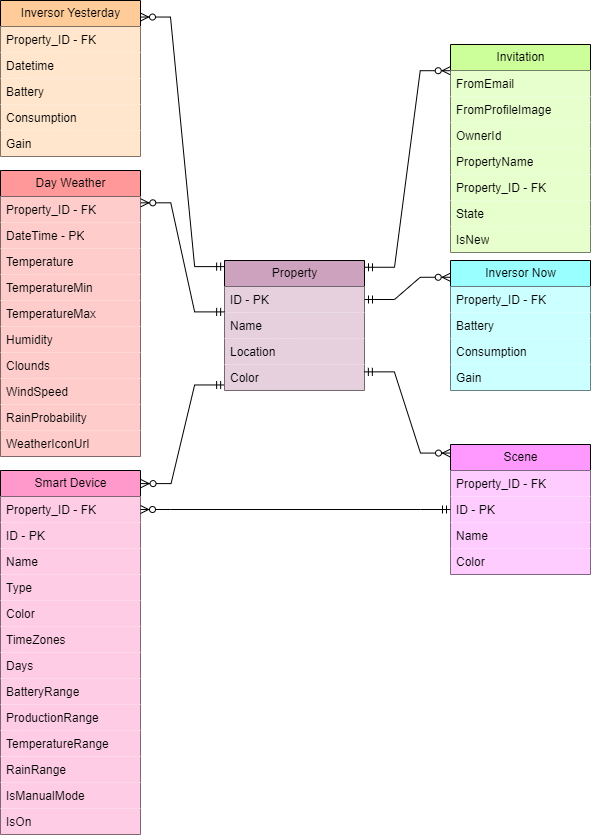

The diagram above was exported from draw.io. Its source (the exported page's mxGraphModel, read from the mxfile embedded in the PNG):
<mxGraphModel dx="1290" dy="629" grid="1" gridSize="10" guides="1" tooltips="1" connect="1" arrows="1" fold="1" page="1" pageScale="1" pageWidth="827" pageHeight="1169" math="0" shadow="0">
  <root>
    <mxCell id="0" />
    <mxCell id="1" parent="0" />
    <mxCell id="1VosWHp3gPDVkKgf4ov9-56" value="" style="edgeStyle=entityRelationEdgeStyle;fontSize=12;html=1;endArrow=ERzeroToMany;startArrow=ERmandOne;rounded=0;entryX=1.004;entryY=0.036;entryDx=0;entryDy=0;entryPerimeter=0;exitX=0.001;exitY=0.787;exitDx=0;exitDy=0;exitPerimeter=0;" parent="1" source="1VosWHp3gPDVkKgf4ov9-5" target="1VosWHp3gPDVkKgf4ov9-17" edge="1">
      <mxGeometry width="100" height="100" relative="1" as="geometry">
        <mxPoint x="439" y="617" as="sourcePoint" />
        <mxPoint x="399" y="722" as="targetPoint" />
      </mxGeometry>
    </mxCell>
    <mxCell id="1VosWHp3gPDVkKgf4ov9-1" value="Property" style="swimlane;fontStyle=0;childLayout=stackLayout;horizontal=1;startSize=26;fillColor=#CDA2BE;horizontalStack=0;resizeParent=1;resizeParentMax=0;resizeLast=0;collapsible=1;marginBottom=0;html=1;" parent="1" vertex="1">
      <mxGeometry x="343" y="427" width="140" height="130" as="geometry" />
    </mxCell>
    <mxCell id="1VosWHp3gPDVkKgf4ov9-2" value="ID - PK" style="text;strokeColor=none;fillColor=#E6D0DE;align=left;verticalAlign=top;spacingLeft=4;spacingRight=4;overflow=hidden;rotatable=0;points=[[0,0.5],[1,0.5]];portConstraint=eastwest;whiteSpace=wrap;html=1;" parent="1VosWHp3gPDVkKgf4ov9-1" vertex="1">
      <mxGeometry y="26" width="140" height="26" as="geometry" />
    </mxCell>
    <mxCell id="1VosWHp3gPDVkKgf4ov9-3" value="Name" style="text;strokeColor=none;fillColor=#E6D0DE;align=left;verticalAlign=top;spacingLeft=4;spacingRight=4;overflow=hidden;rotatable=0;points=[[0,0.5],[1,0.5]];portConstraint=eastwest;whiteSpace=wrap;html=1;" parent="1VosWHp3gPDVkKgf4ov9-1" vertex="1">
      <mxGeometry y="52" width="140" height="26" as="geometry" />
    </mxCell>
    <mxCell id="1VosWHp3gPDVkKgf4ov9-4" value="Location" style="text;strokeColor=none;fillColor=#E6D0DE;align=left;verticalAlign=top;spacingLeft=4;spacingRight=4;overflow=hidden;rotatable=0;points=[[0,0.5],[1,0.5]];portConstraint=eastwest;whiteSpace=wrap;html=1;" parent="1VosWHp3gPDVkKgf4ov9-1" vertex="1">
      <mxGeometry y="78" width="140" height="26" as="geometry" />
    </mxCell>
    <mxCell id="1VosWHp3gPDVkKgf4ov9-5" value="Color" style="text;strokeColor=none;fillColor=#E6D0DE;align=left;verticalAlign=top;spacingLeft=4;spacingRight=4;overflow=hidden;rotatable=0;points=[[0,0.5],[1,0.5]];portConstraint=eastwest;whiteSpace=wrap;html=1;" parent="1VosWHp3gPDVkKgf4ov9-1" vertex="1">
      <mxGeometry y="104" width="140" height="26" as="geometry" />
    </mxCell>
    <mxCell id="1VosWHp3gPDVkKgf4ov9-7" value="Invitation" style="swimlane;fontStyle=0;childLayout=stackLayout;horizontal=1;startSize=26;fillColor=#CCFF99;horizontalStack=0;resizeParent=1;resizeParentMax=0;resizeLast=0;collapsible=1;marginBottom=0;html=1;" parent="1" vertex="1">
      <mxGeometry x="569" y="211" width="140" height="208" as="geometry" />
    </mxCell>
    <mxCell id="1VosWHp3gPDVkKgf4ov9-8" value="FromEmail" style="text;strokeColor=none;fillColor=#E6FFCC;align=left;verticalAlign=top;spacingLeft=4;spacingRight=4;overflow=hidden;rotatable=0;points=[[0,0.5],[1,0.5]];portConstraint=eastwest;whiteSpace=wrap;html=1;" parent="1VosWHp3gPDVkKgf4ov9-7" vertex="1">
      <mxGeometry y="26" width="140" height="26" as="geometry" />
    </mxCell>
    <mxCell id="1VosWHp3gPDVkKgf4ov9-9" value="FromProfileImage" style="text;strokeColor=none;fillColor=#E6FFCC;align=left;verticalAlign=top;spacingLeft=4;spacingRight=4;overflow=hidden;rotatable=0;points=[[0,0.5],[1,0.5]];portConstraint=eastwest;whiteSpace=wrap;html=1;" parent="1VosWHp3gPDVkKgf4ov9-7" vertex="1">
      <mxGeometry y="52" width="140" height="26" as="geometry" />
    </mxCell>
    <mxCell id="1VosWHp3gPDVkKgf4ov9-10" value="OwnerId" style="text;strokeColor=none;fillColor=#E6FFCC;align=left;verticalAlign=top;spacingLeft=4;spacingRight=4;overflow=hidden;rotatable=0;points=[[0,0.5],[1,0.5]];portConstraint=eastwest;whiteSpace=wrap;html=1;" parent="1VosWHp3gPDVkKgf4ov9-7" vertex="1">
      <mxGeometry y="78" width="140" height="26" as="geometry" />
    </mxCell>
    <mxCell id="1VosWHp3gPDVkKgf4ov9-59" value="PropertyName" style="text;strokeColor=none;fillColor=#E6FFCC;align=left;verticalAlign=top;spacingLeft=4;spacingRight=4;overflow=hidden;rotatable=0;points=[[0,0.5],[1,0.5]];portConstraint=eastwest;whiteSpace=wrap;html=1;" parent="1VosWHp3gPDVkKgf4ov9-7" vertex="1">
      <mxGeometry y="104" width="140" height="26" as="geometry" />
    </mxCell>
    <mxCell id="1VosWHp3gPDVkKgf4ov9-11" value="Property_ID&amp;nbsp;- FK" style="text;strokeColor=none;fillColor=#E6FFCC;align=left;verticalAlign=top;spacingLeft=4;spacingRight=4;overflow=hidden;rotatable=0;points=[[0,0.5],[1,0.5]];portConstraint=eastwest;whiteSpace=wrap;html=1;" parent="1VosWHp3gPDVkKgf4ov9-7" vertex="1">
      <mxGeometry y="130" width="140" height="26" as="geometry" />
    </mxCell>
    <mxCell id="1VosWHp3gPDVkKgf4ov9-60" value="State" style="text;strokeColor=none;fillColor=#E6FFCC;align=left;verticalAlign=top;spacingLeft=4;spacingRight=4;overflow=hidden;rotatable=0;points=[[0,0.5],[1,0.5]];portConstraint=eastwest;whiteSpace=wrap;html=1;" parent="1VosWHp3gPDVkKgf4ov9-7" vertex="1">
      <mxGeometry y="156" width="140" height="26" as="geometry" />
    </mxCell>
    <mxCell id="1VosWHp3gPDVkKgf4ov9-62" value="IsNew" style="text;strokeColor=none;fillColor=#E6FFCC;align=left;verticalAlign=top;spacingLeft=4;spacingRight=4;overflow=hidden;rotatable=0;points=[[0,0.5],[1,0.5]];portConstraint=eastwest;whiteSpace=wrap;html=1;" parent="1VosWHp3gPDVkKgf4ov9-7" vertex="1">
      <mxGeometry y="182" width="140" height="26" as="geometry" />
    </mxCell>
    <mxCell id="1VosWHp3gPDVkKgf4ov9-12" value="Inversor Now" style="swimlane;fontStyle=0;childLayout=stackLayout;horizontal=1;startSize=26;fillColor=#99FFFF;horizontalStack=0;resizeParent=1;resizeParentMax=0;resizeLast=0;collapsible=1;marginBottom=0;html=1;" parent="1" vertex="1">
      <mxGeometry x="569" y="427" width="140" height="130" as="geometry" />
    </mxCell>
    <mxCell id="1VosWHp3gPDVkKgf4ov9-13" value="Property_ID&amp;nbsp;- FK" style="text;strokeColor=none;fillColor=#CCFFFF;align=left;verticalAlign=top;spacingLeft=4;spacingRight=4;overflow=hidden;rotatable=0;points=[[0,0.5],[1,0.5]];portConstraint=eastwest;whiteSpace=wrap;html=1;" parent="1VosWHp3gPDVkKgf4ov9-12" vertex="1">
      <mxGeometry y="26" width="140" height="26" as="geometry" />
    </mxCell>
    <mxCell id="1VosWHp3gPDVkKgf4ov9-14" value="Battery" style="text;strokeColor=none;fillColor=#CCFFFF;align=left;verticalAlign=top;spacingLeft=4;spacingRight=4;overflow=hidden;rotatable=0;points=[[0,0.5],[1,0.5]];portConstraint=eastwest;whiteSpace=wrap;html=1;" parent="1VosWHp3gPDVkKgf4ov9-12" vertex="1">
      <mxGeometry y="52" width="140" height="26" as="geometry" />
    </mxCell>
    <mxCell id="1VosWHp3gPDVkKgf4ov9-15" value="Consumption" style="text;strokeColor=none;fillColor=#CCFFFF;align=left;verticalAlign=top;spacingLeft=4;spacingRight=4;overflow=hidden;rotatable=0;points=[[0,0.5],[1,0.5]];portConstraint=eastwest;whiteSpace=wrap;html=1;" parent="1VosWHp3gPDVkKgf4ov9-12" vertex="1">
      <mxGeometry y="78" width="140" height="26" as="geometry" />
    </mxCell>
    <mxCell id="1VosWHp3gPDVkKgf4ov9-16" value="Gain" style="text;strokeColor=none;fillColor=#CCFFFF;align=left;verticalAlign=top;spacingLeft=4;spacingRight=4;overflow=hidden;rotatable=0;points=[[0,0.5],[1,0.5]];portConstraint=eastwest;whiteSpace=wrap;html=1;" parent="1VosWHp3gPDVkKgf4ov9-12" vertex="1">
      <mxGeometry y="104" width="140" height="26" as="geometry" />
    </mxCell>
    <mxCell id="1VosWHp3gPDVkKgf4ov9-17" value="Smart Device" style="swimlane;fontStyle=0;childLayout=stackLayout;horizontal=1;startSize=26;fillColor=#FF99CC;horizontalStack=0;resizeParent=1;resizeParentMax=0;resizeLast=0;collapsible=1;marginBottom=0;html=1;" parent="1" vertex="1">
      <mxGeometry x="119" y="637" width="140" height="364" as="geometry" />
    </mxCell>
    <mxCell id="1VosWHp3gPDVkKgf4ov9-47" value="Property_ID&amp;nbsp;- FK" style="text;strokeColor=none;fillColor=#FFCCE6;align=left;verticalAlign=top;spacingLeft=4;spacingRight=4;overflow=hidden;rotatable=0;points=[[0,0.5],[1,0.5]];portConstraint=eastwest;whiteSpace=wrap;html=1;" parent="1VosWHp3gPDVkKgf4ov9-17" vertex="1">
      <mxGeometry y="26" width="140" height="26" as="geometry" />
    </mxCell>
    <mxCell id="1VosWHp3gPDVkKgf4ov9-18" value="ID&amp;nbsp;- PK" style="text;strokeColor=none;fillColor=#FFCCE6;align=left;verticalAlign=top;spacingLeft=4;spacingRight=4;overflow=hidden;rotatable=0;points=[[0,0.5],[1,0.5]];portConstraint=eastwest;whiteSpace=wrap;html=1;" parent="1VosWHp3gPDVkKgf4ov9-17" vertex="1">
      <mxGeometry y="52" width="140" height="26" as="geometry" />
    </mxCell>
    <mxCell id="1VosWHp3gPDVkKgf4ov9-19" value="Name" style="text;strokeColor=none;fillColor=#FFCCE6;align=left;verticalAlign=top;spacingLeft=4;spacingRight=4;overflow=hidden;rotatable=0;points=[[0,0.5],[1,0.5]];portConstraint=eastwest;whiteSpace=wrap;html=1;" parent="1VosWHp3gPDVkKgf4ov9-17" vertex="1">
      <mxGeometry y="78" width="140" height="26" as="geometry" />
    </mxCell>
    <mxCell id="1VosWHp3gPDVkKgf4ov9-20" value="Type" style="text;strokeColor=none;fillColor=#FFCCE6;align=left;verticalAlign=top;spacingLeft=4;spacingRight=4;overflow=hidden;rotatable=0;points=[[0,0.5],[1,0.5]];portConstraint=eastwest;whiteSpace=wrap;html=1;" parent="1VosWHp3gPDVkKgf4ov9-17" vertex="1">
      <mxGeometry y="104" width="140" height="26" as="geometry" />
    </mxCell>
    <mxCell id="1VosWHp3gPDVkKgf4ov9-21" value="Color" style="text;strokeColor=none;fillColor=#FFCCE6;align=left;verticalAlign=top;spacingLeft=4;spacingRight=4;overflow=hidden;rotatable=0;points=[[0,0.5],[1,0.5]];portConstraint=eastwest;whiteSpace=wrap;html=1;" parent="1VosWHp3gPDVkKgf4ov9-17" vertex="1">
      <mxGeometry y="130" width="140" height="26" as="geometry" />
    </mxCell>
    <mxCell id="1VosWHp3gPDVkKgf4ov9-39" value="TimeZones" style="text;strokeColor=none;fillColor=#FFCCE6;align=left;verticalAlign=top;spacingLeft=4;spacingRight=4;overflow=hidden;rotatable=0;points=[[0,0.5],[1,0.5]];portConstraint=eastwest;whiteSpace=wrap;html=1;" parent="1VosWHp3gPDVkKgf4ov9-17" vertex="1">
      <mxGeometry y="156" width="140" height="26" as="geometry" />
    </mxCell>
    <mxCell id="1VosWHp3gPDVkKgf4ov9-41" value="Days" style="text;strokeColor=none;fillColor=#FFCCE6;align=left;verticalAlign=top;spacingLeft=4;spacingRight=4;overflow=hidden;rotatable=0;points=[[0,0.5],[1,0.5]];portConstraint=eastwest;whiteSpace=wrap;html=1;" parent="1VosWHp3gPDVkKgf4ov9-17" vertex="1">
      <mxGeometry y="182" width="140" height="26" as="geometry" />
    </mxCell>
    <mxCell id="1VosWHp3gPDVkKgf4ov9-43" value="BatteryRange" style="text;strokeColor=none;fillColor=#FFCCE6;align=left;verticalAlign=top;spacingLeft=4;spacingRight=4;overflow=hidden;rotatable=0;points=[[0,0.5],[1,0.5]];portConstraint=eastwest;whiteSpace=wrap;html=1;" parent="1VosWHp3gPDVkKgf4ov9-17" vertex="1">
      <mxGeometry y="208" width="140" height="26" as="geometry" />
    </mxCell>
    <mxCell id="1VosWHp3gPDVkKgf4ov9-42" value="ProductionRange" style="text;strokeColor=none;fillColor=#FFCCE6;align=left;verticalAlign=top;spacingLeft=4;spacingRight=4;overflow=hidden;rotatable=0;points=[[0,0.5],[1,0.5]];portConstraint=eastwest;whiteSpace=wrap;html=1;" parent="1VosWHp3gPDVkKgf4ov9-17" vertex="1">
      <mxGeometry y="234" width="140" height="26" as="geometry" />
    </mxCell>
    <mxCell id="1VosWHp3gPDVkKgf4ov9-40" value="TemperatureRange" style="text;strokeColor=none;fillColor=#FFCCE6;align=left;verticalAlign=top;spacingLeft=4;spacingRight=4;overflow=hidden;rotatable=0;points=[[0,0.5],[1,0.5]];portConstraint=eastwest;whiteSpace=wrap;html=1;" parent="1VosWHp3gPDVkKgf4ov9-17" vertex="1">
      <mxGeometry y="260" width="140" height="26" as="geometry" />
    </mxCell>
    <mxCell id="1VosWHp3gPDVkKgf4ov9-38" value="RainRange" style="text;strokeColor=none;fillColor=#FFCCE6;align=left;verticalAlign=top;spacingLeft=4;spacingRight=4;overflow=hidden;rotatable=0;points=[[0,0.5],[1,0.5]];portConstraint=eastwest;whiteSpace=wrap;html=1;" parent="1VosWHp3gPDVkKgf4ov9-17" vertex="1">
      <mxGeometry y="286" width="140" height="26" as="geometry" />
    </mxCell>
    <mxCell id="1VosWHp3gPDVkKgf4ov9-44" value="IsManualMode" style="text;strokeColor=none;fillColor=#FFCCE6;align=left;verticalAlign=top;spacingLeft=4;spacingRight=4;overflow=hidden;rotatable=0;points=[[0,0.5],[1,0.5]];portConstraint=eastwest;whiteSpace=wrap;html=1;" parent="1VosWHp3gPDVkKgf4ov9-17" vertex="1">
      <mxGeometry y="312" width="140" height="26" as="geometry" />
    </mxCell>
    <mxCell id="1VosWHp3gPDVkKgf4ov9-45" value="IsOn" style="text;strokeColor=none;fillColor=#FFCCE6;align=left;verticalAlign=top;spacingLeft=4;spacingRight=4;overflow=hidden;rotatable=0;points=[[0,0.5],[1,0.5]];portConstraint=eastwest;whiteSpace=wrap;html=1;" parent="1VosWHp3gPDVkKgf4ov9-17" vertex="1">
      <mxGeometry y="338" width="140" height="26" as="geometry" />
    </mxCell>
    <mxCell id="1VosWHp3gPDVkKgf4ov9-22" value="Day Weather" style="swimlane;fontStyle=0;childLayout=stackLayout;horizontal=1;startSize=26;fillColor=#FF9999;horizontalStack=0;resizeParent=1;resizeParentMax=0;resizeLast=0;collapsible=1;marginBottom=0;html=1;" parent="1" vertex="1">
      <mxGeometry x="119" y="337" width="140" height="286" as="geometry" />
    </mxCell>
    <mxCell id="1VosWHp3gPDVkKgf4ov9-48" value="Property_ID&amp;nbsp;- FK" style="text;strokeColor=none;fillColor=#FFCCCC;align=left;verticalAlign=top;spacingLeft=4;spacingRight=4;overflow=hidden;rotatable=0;points=[[0,0.5],[1,0.5]];portConstraint=eastwest;whiteSpace=wrap;html=1;" parent="1VosWHp3gPDVkKgf4ov9-22" vertex="1">
      <mxGeometry y="26" width="140" height="26" as="geometry" />
    </mxCell>
    <mxCell id="1VosWHp3gPDVkKgf4ov9-23" value="DateTime - PK" style="text;strokeColor=none;fillColor=#FFCCCC;align=left;verticalAlign=top;spacingLeft=4;spacingRight=4;overflow=hidden;rotatable=0;points=[[0,0.5],[1,0.5]];portConstraint=eastwest;whiteSpace=wrap;html=1;" parent="1VosWHp3gPDVkKgf4ov9-22" vertex="1">
      <mxGeometry y="52" width="140" height="26" as="geometry" />
    </mxCell>
    <mxCell id="1VosWHp3gPDVkKgf4ov9-24" value="Temperature" style="text;strokeColor=none;fillColor=#FFCCCC;align=left;verticalAlign=top;spacingLeft=4;spacingRight=4;overflow=hidden;rotatable=0;points=[[0,0.5],[1,0.5]];portConstraint=eastwest;whiteSpace=wrap;html=1;" parent="1VosWHp3gPDVkKgf4ov9-22" vertex="1">
      <mxGeometry y="78" width="140" height="26" as="geometry" />
    </mxCell>
    <mxCell id="1VosWHp3gPDVkKgf4ov9-25" value="TemperatureMin" style="text;strokeColor=none;fillColor=#FFCCCC;align=left;verticalAlign=top;spacingLeft=4;spacingRight=4;overflow=hidden;rotatable=0;points=[[0,0.5],[1,0.5]];portConstraint=eastwest;whiteSpace=wrap;html=1;" parent="1VosWHp3gPDVkKgf4ov9-22" vertex="1">
      <mxGeometry y="104" width="140" height="26" as="geometry" />
    </mxCell>
    <mxCell id="1VosWHp3gPDVkKgf4ov9-26" value="TemperatureMax" style="text;strokeColor=none;fillColor=#FFCCCC;align=left;verticalAlign=top;spacingLeft=4;spacingRight=4;overflow=hidden;rotatable=0;points=[[0,0.5],[1,0.5]];portConstraint=eastwest;whiteSpace=wrap;html=1;" parent="1VosWHp3gPDVkKgf4ov9-22" vertex="1">
      <mxGeometry y="130" width="140" height="26" as="geometry" />
    </mxCell>
    <mxCell id="mNujaQmdb5HIuKzCLUBb-1" value="Humidity" style="text;strokeColor=none;fillColor=#FFCCCC;align=left;verticalAlign=top;spacingLeft=4;spacingRight=4;overflow=hidden;rotatable=0;points=[[0,0.5],[1,0.5]];portConstraint=eastwest;whiteSpace=wrap;html=1;" parent="1VosWHp3gPDVkKgf4ov9-22" vertex="1">
      <mxGeometry y="156" width="140" height="26" as="geometry" />
    </mxCell>
    <mxCell id="mNujaQmdb5HIuKzCLUBb-2" value="Clounds" style="text;strokeColor=none;fillColor=#FFCCCC;align=left;verticalAlign=top;spacingLeft=4;spacingRight=4;overflow=hidden;rotatable=0;points=[[0,0.5],[1,0.5]];portConstraint=eastwest;whiteSpace=wrap;html=1;" parent="1VosWHp3gPDVkKgf4ov9-22" vertex="1">
      <mxGeometry y="182" width="140" height="26" as="geometry" />
    </mxCell>
    <mxCell id="mNujaQmdb5HIuKzCLUBb-3" value="WindSpeed" style="text;strokeColor=none;fillColor=#FFCCCC;align=left;verticalAlign=top;spacingLeft=4;spacingRight=4;overflow=hidden;rotatable=0;points=[[0,0.5],[1,0.5]];portConstraint=eastwest;whiteSpace=wrap;html=1;" parent="1VosWHp3gPDVkKgf4ov9-22" vertex="1">
      <mxGeometry y="208" width="140" height="26" as="geometry" />
    </mxCell>
    <mxCell id="mNujaQmdb5HIuKzCLUBb-4" value="RainProbability" style="text;strokeColor=none;fillColor=#FFCCCC;align=left;verticalAlign=top;spacingLeft=4;spacingRight=4;overflow=hidden;rotatable=0;points=[[0,0.5],[1,0.5]];portConstraint=eastwest;whiteSpace=wrap;html=1;" parent="1VosWHp3gPDVkKgf4ov9-22" vertex="1">
      <mxGeometry y="234" width="140" height="26" as="geometry" />
    </mxCell>
    <mxCell id="mNujaQmdb5HIuKzCLUBb-5" value="WeatherIconUrl" style="text;strokeColor=none;fillColor=#FFCCCC;align=left;verticalAlign=top;spacingLeft=4;spacingRight=4;overflow=hidden;rotatable=0;points=[[0,0.5],[1,0.5]];portConstraint=eastwest;whiteSpace=wrap;html=1;" parent="1VosWHp3gPDVkKgf4ov9-22" vertex="1">
      <mxGeometry y="260" width="140" height="26" as="geometry" />
    </mxCell>
    <mxCell id="1VosWHp3gPDVkKgf4ov9-27" value="Scene" style="swimlane;fontStyle=0;childLayout=stackLayout;horizontal=1;startSize=26;fillColor=#FF99FF;horizontalStack=0;resizeParent=1;resizeParentMax=0;resizeLast=0;collapsible=1;marginBottom=0;html=1;" parent="1" vertex="1">
      <mxGeometry x="569" y="611" width="140" height="130" as="geometry" />
    </mxCell>
    <mxCell id="1VosWHp3gPDVkKgf4ov9-49" value="Property_ID - FK" style="text;strokeColor=none;fillColor=#FFCCFF;align=left;verticalAlign=top;spacingLeft=4;spacingRight=4;overflow=hidden;rotatable=0;points=[[0,0.5],[1,0.5]];portConstraint=eastwest;whiteSpace=wrap;html=1;" parent="1VosWHp3gPDVkKgf4ov9-27" vertex="1">
      <mxGeometry y="26" width="140" height="26" as="geometry" />
    </mxCell>
    <mxCell id="1VosWHp3gPDVkKgf4ov9-28" value="ID - PK" style="text;strokeColor=none;fillColor=#FFCCFF;align=left;verticalAlign=top;spacingLeft=4;spacingRight=4;overflow=hidden;rotatable=0;points=[[0,0.5],[1,0.5]];portConstraint=eastwest;whiteSpace=wrap;html=1;" parent="1VosWHp3gPDVkKgf4ov9-27" vertex="1">
      <mxGeometry y="52" width="140" height="26" as="geometry" />
    </mxCell>
    <mxCell id="1VosWHp3gPDVkKgf4ov9-29" value="Name" style="text;strokeColor=none;fillColor=#FFCCFF;align=left;verticalAlign=top;spacingLeft=4;spacingRight=4;overflow=hidden;rotatable=0;points=[[0,0.5],[1,0.5]];portConstraint=eastwest;whiteSpace=wrap;html=1;" parent="1VosWHp3gPDVkKgf4ov9-27" vertex="1">
      <mxGeometry y="78" width="140" height="26" as="geometry" />
    </mxCell>
    <mxCell id="1VosWHp3gPDVkKgf4ov9-30" value="Color" style="text;strokeColor=none;fillColor=#FFCCFF;align=left;verticalAlign=top;spacingLeft=4;spacingRight=4;overflow=hidden;rotatable=0;points=[[0,0.5],[1,0.5]];portConstraint=eastwest;whiteSpace=wrap;html=1;" parent="1VosWHp3gPDVkKgf4ov9-27" vertex="1">
      <mxGeometry y="104" width="140" height="26" as="geometry" />
    </mxCell>
    <mxCell id="1VosWHp3gPDVkKgf4ov9-32" value="Inversor Yesterday" style="swimlane;fontStyle=0;childLayout=stackLayout;horizontal=1;startSize=26;fillColor=#FFCC99;horizontalStack=0;resizeParent=1;resizeParentMax=0;resizeLast=0;collapsible=1;marginBottom=0;html=1;" parent="1" vertex="1">
      <mxGeometry x="119" y="167" width="140" height="156" as="geometry" />
    </mxCell>
    <mxCell id="1VosWHp3gPDVkKgf4ov9-33" value="Property_ID&amp;nbsp;- FK" style="text;strokeColor=none;fillColor=#FFE6CC;align=left;verticalAlign=top;spacingLeft=4;spacingRight=4;overflow=hidden;rotatable=0;points=[[0,0.5],[1,0.5]];portConstraint=eastwest;whiteSpace=wrap;html=1;" parent="1VosWHp3gPDVkKgf4ov9-32" vertex="1">
      <mxGeometry y="26" width="140" height="26" as="geometry" />
    </mxCell>
    <mxCell id="1VosWHp3gPDVkKgf4ov9-34" value="Datetime" style="text;strokeColor=none;fillColor=#FFE6CC;align=left;verticalAlign=top;spacingLeft=4;spacingRight=4;overflow=hidden;rotatable=0;points=[[0,0.5],[1,0.5]];portConstraint=eastwest;whiteSpace=wrap;html=1;" parent="1VosWHp3gPDVkKgf4ov9-32" vertex="1">
      <mxGeometry y="52" width="140" height="26" as="geometry" />
    </mxCell>
    <mxCell id="1VosWHp3gPDVkKgf4ov9-35" value="Battery" style="text;strokeColor=none;fillColor=#FFE6CC;align=left;verticalAlign=top;spacingLeft=4;spacingRight=4;overflow=hidden;rotatable=0;points=[[0,0.5],[1,0.5]];portConstraint=eastwest;whiteSpace=wrap;html=1;" parent="1VosWHp3gPDVkKgf4ov9-32" vertex="1">
      <mxGeometry y="78" width="140" height="26" as="geometry" />
    </mxCell>
    <mxCell id="1VosWHp3gPDVkKgf4ov9-36" value="Consumption" style="text;strokeColor=none;fillColor=#FFE6CC;align=left;verticalAlign=top;spacingLeft=4;spacingRight=4;overflow=hidden;rotatable=0;points=[[0,0.5],[1,0.5]];portConstraint=eastwest;whiteSpace=wrap;html=1;" parent="1VosWHp3gPDVkKgf4ov9-32" vertex="1">
      <mxGeometry y="104" width="140" height="26" as="geometry" />
    </mxCell>
    <mxCell id="1VosWHp3gPDVkKgf4ov9-37" value="Gain" style="text;strokeColor=none;fillColor=#FFE6CC;align=left;verticalAlign=top;spacingLeft=4;spacingRight=4;overflow=hidden;rotatable=0;points=[[0,0.5],[1,0.5]];portConstraint=eastwest;whiteSpace=wrap;html=1;" parent="1VosWHp3gPDVkKgf4ov9-32" vertex="1">
      <mxGeometry y="130" width="140" height="26" as="geometry" />
    </mxCell>
    <mxCell id="1VosWHp3gPDVkKgf4ov9-52" value="" style="edgeStyle=entityRelationEdgeStyle;fontSize=12;html=1;endArrow=ERzeroToMany;startArrow=ERmandOne;rounded=0;entryX=-0.002;entryY=0.126;entryDx=0;entryDy=0;entryPerimeter=0;exitX=1;exitY=0.052;exitDx=0;exitDy=0;exitPerimeter=0;" parent="1" source="1VosWHp3gPDVkKgf4ov9-1" target="1VosWHp3gPDVkKgf4ov9-7" edge="1">
      <mxGeometry width="100" height="100" relative="1" as="geometry">
        <mxPoint x="429" y="397" as="sourcePoint" />
        <mxPoint x="559" y="307" as="targetPoint" />
      </mxGeometry>
    </mxCell>
    <mxCell id="1VosWHp3gPDVkKgf4ov9-53" value="" style="edgeStyle=entityRelationEdgeStyle;fontSize=12;html=1;endArrow=ERzeroToMany;startArrow=ERmandOne;rounded=0;exitX=1;exitY=0.5;exitDx=0;exitDy=0;entryX=-0.002;entryY=0.129;entryDx=0;entryDy=0;entryPerimeter=0;" parent="1" source="1VosWHp3gPDVkKgf4ov9-2" target="1VosWHp3gPDVkKgf4ov9-12" edge="1">
      <mxGeometry width="100" height="100" relative="1" as="geometry">
        <mxPoint x="509" y="527" as="sourcePoint" />
        <mxPoint x="599" y="443" as="targetPoint" />
      </mxGeometry>
    </mxCell>
    <mxCell id="1VosWHp3gPDVkKgf4ov9-54" value="" style="edgeStyle=entityRelationEdgeStyle;fontSize=12;html=1;endArrow=ERzeroToMany;startArrow=ERmandOne;rounded=0;exitX=0;exitY=0.5;exitDx=0;exitDy=0;entryX=1;entryY=0.5;entryDx=0;entryDy=0;" parent="1" source="1VosWHp3gPDVkKgf4ov9-28" target="1VosWHp3gPDVkKgf4ov9-47" edge="1">
      <mxGeometry width="100" height="100" relative="1" as="geometry">
        <mxPoint x="483" y="617" as="sourcePoint" />
        <mxPoint x="383" y="717" as="targetPoint" />
      </mxGeometry>
    </mxCell>
    <mxCell id="1VosWHp3gPDVkKgf4ov9-55" value="" style="edgeStyle=entityRelationEdgeStyle;fontSize=12;html=1;endArrow=ERzeroToMany;startArrow=ERmandOne;rounded=0;exitX=0.999;exitY=0.283;exitDx=0;exitDy=0;exitPerimeter=0;entryX=0;entryY=0.066;entryDx=0;entryDy=0;entryPerimeter=0;" parent="1" source="1VosWHp3gPDVkKgf4ov9-5" target="1VosWHp3gPDVkKgf4ov9-27" edge="1">
      <mxGeometry width="100" height="100" relative="1" as="geometry">
        <mxPoint x="383" y="767" as="sourcePoint" />
        <mxPoint x="483" y="667" as="targetPoint" />
      </mxGeometry>
    </mxCell>
    <mxCell id="1VosWHp3gPDVkKgf4ov9-57" value="" style="edgeStyle=entityRelationEdgeStyle;fontSize=12;html=1;endArrow=ERzeroToMany;startArrow=ERmandOne;rounded=0;exitX=0.001;exitY=0.977;exitDx=0;exitDy=0;exitPerimeter=0;entryX=1.002;entryY=0.113;entryDx=0;entryDy=0;entryPerimeter=0;" parent="1" source="1VosWHp3gPDVkKgf4ov9-2" target="1VosWHp3gPDVkKgf4ov9-22" edge="1">
      <mxGeometry width="100" height="100" relative="1" as="geometry">
        <mxPoint x="489" y="517" as="sourcePoint" />
        <mxPoint x="389" y="617" as="targetPoint" />
      </mxGeometry>
    </mxCell>
    <mxCell id="1VosWHp3gPDVkKgf4ov9-58" value="" style="edgeStyle=entityRelationEdgeStyle;fontSize=12;html=1;endArrow=ERzeroToMany;startArrow=ERmandOne;rounded=0;exitX=0.001;exitY=0.047;exitDx=0;exitDy=0;exitPerimeter=0;entryX=1;entryY=0.106;entryDx=0;entryDy=0;entryPerimeter=0;" parent="1" source="1VosWHp3gPDVkKgf4ov9-1" target="1VosWHp3gPDVkKgf4ov9-32" edge="1">
      <mxGeometry width="100" height="100" relative="1" as="geometry">
        <mxPoint x="489" y="517" as="sourcePoint" />
        <mxPoint x="389" y="617" as="targetPoint" />
      </mxGeometry>
    </mxCell>
  </root>
</mxGraphModel>